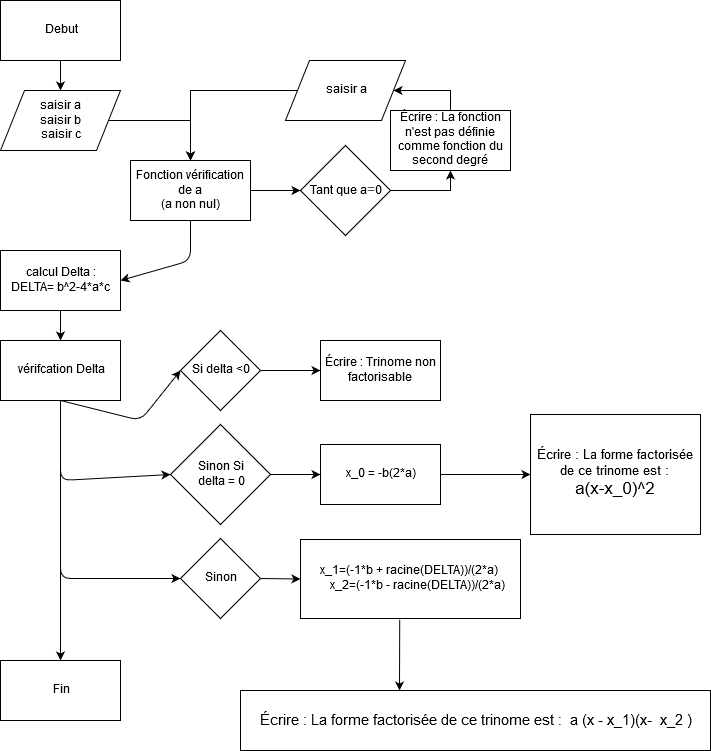

The diagram above was exported from draw.io. Its source (the exported page's mxGraphModel, read from the mxfile embedded in the PNG):
<mxGraphModel dx="1408" dy="755" grid="1" gridSize="10" guides="1" tooltips="1" connect="1" arrows="1" fold="1" page="1" pageScale="1" pageWidth="827" pageHeight="1169" math="0" shadow="0">
  <root>
    <mxCell id="0" />
    <mxCell id="1" parent="0" />
    <mxCell id="Nq4XYBXOr1ieK0qXMpCV-3" value="" style="edgeStyle=orthogonalEdgeStyle;rounded=0;orthogonalLoop=1;jettySize=auto;html=1;" parent="1" source="NWqIx1cqFupVM8izxdn5-1" target="Nq4XYBXOr1ieK0qXMpCV-1" edge="1">
      <mxGeometry relative="1" as="geometry" />
    </mxCell>
    <mxCell id="NWqIx1cqFupVM8izxdn5-1" value="Debut" style="rounded=0;whiteSpace=wrap;html=1;" parent="1" vertex="1">
      <mxGeometry x="200" y="60" width="120" height="60" as="geometry" />
    </mxCell>
    <mxCell id="NWqIx1cqFupVM8izxdn5-2" value="Fin" style="rounded=0;whiteSpace=wrap;html=1;" parent="1" vertex="1">
      <mxGeometry x="200" y="720" width="120" height="60" as="geometry" />
    </mxCell>
    <mxCell id="rd2B-q7Ca1Zlo-AAphMx-7" style="edgeStyle=orthogonalEdgeStyle;rounded=0;orthogonalLoop=1;jettySize=auto;html=1;" parent="1" source="Nq4XYBXOr1ieK0qXMpCV-1" target="rd2B-q7Ca1Zlo-AAphMx-4" edge="1">
      <mxGeometry relative="1" as="geometry" />
    </mxCell>
    <mxCell id="Nq4XYBXOr1ieK0qXMpCV-1" value="saisir a&lt;br&gt;saisir b&lt;br&gt;saisir c" style="shape=parallelogram;perimeter=parallelogramPerimeter;whiteSpace=wrap;html=1;" parent="1" vertex="1">
      <mxGeometry x="200" y="150" width="120" height="60" as="geometry" />
    </mxCell>
    <mxCell id="NWqIx1cqFupVM8izxdn5-5" value="&lt;div&gt;calcul Delta : &lt;br&gt;&lt;/div&gt;&lt;div&gt;DELTA= b^2-4*a*c&lt;br&gt;&lt;/div&gt;" style="rounded=0;whiteSpace=wrap;html=1;" parent="1" vertex="1">
      <mxGeometry x="200" y="310" width="120" height="60" as="geometry" />
    </mxCell>
    <mxCell id="sS9kjjol-0br_P6SZy4a-1" value="vérifcation Delta" style="rounded=0;whiteSpace=wrap;html=1;" parent="1" vertex="1">
      <mxGeometry x="200" y="400" width="120" height="60" as="geometry" />
    </mxCell>
    <mxCell id="rd2B-q7Ca1Zlo-AAphMx-18" style="edgeStyle=orthogonalEdgeStyle;rounded=0;orthogonalLoop=1;jettySize=auto;html=1;" parent="1" source="rd2B-q7Ca1Zlo-AAphMx-4" target="rd2B-q7Ca1Zlo-AAphMx-8" edge="1">
      <mxGeometry relative="1" as="geometry" />
    </mxCell>
    <mxCell id="rd2B-q7Ca1Zlo-AAphMx-4" value="Fonction vérification de a&lt;br&gt;(a non nul)" style="rounded=0;whiteSpace=wrap;html=1;" parent="1" vertex="1">
      <mxGeometry x="330" y="220" width="120" height="60" as="geometry" />
    </mxCell>
    <mxCell id="sS9kjjol-0br_P6SZy4a-2" value="" style="endArrow=classic;html=1;exitX=0.5;exitY=1;exitDx=0;exitDy=0;entryX=0.5;entryY=0;entryDx=0;entryDy=0;" parent="1" source="NWqIx1cqFupVM8izxdn5-5" target="sS9kjjol-0br_P6SZy4a-1" edge="1">
      <mxGeometry width="50" height="50" relative="1" as="geometry">
        <mxPoint x="190" y="720" as="sourcePoint" />
        <mxPoint x="250" y="450" as="targetPoint" />
      </mxGeometry>
    </mxCell>
    <mxCell id="sS9kjjol-0br_P6SZy4a-3" value="" style="endArrow=classic;html=1;exitX=0.5;exitY=1;exitDx=0;exitDy=0;entryX=1;entryY=0.5;entryDx=0;entryDy=0;" parent="1" source="rd2B-q7Ca1Zlo-AAphMx-4" target="NWqIx1cqFupVM8izxdn5-5" edge="1">
      <mxGeometry width="50" height="50" relative="1" as="geometry">
        <mxPoint x="200" y="720" as="sourcePoint" />
        <mxPoint x="250" y="670" as="targetPoint" />
        <Array as="points">
          <mxPoint x="390" y="320" />
        </Array>
      </mxGeometry>
    </mxCell>
    <mxCell id="sS9kjjol-0br_P6SZy4a-4" value="Si delta &amp;lt;0" style="rhombus;whiteSpace=wrap;html=1;" parent="1" vertex="1">
      <mxGeometry x="380" y="390" width="80" height="80" as="geometry" />
    </mxCell>
    <mxCell id="rd2B-q7Ca1Zlo-AAphMx-22" style="edgeStyle=orthogonalEdgeStyle;rounded=0;orthogonalLoop=1;jettySize=auto;html=1;exitX=1;exitY=0.5;exitDx=0;exitDy=0;entryX=0.5;entryY=1;entryDx=0;entryDy=0;" parent="1" source="rd2B-q7Ca1Zlo-AAphMx-8" target="rd2B-q7Ca1Zlo-AAphMx-9" edge="1">
      <mxGeometry relative="1" as="geometry" />
    </mxCell>
    <mxCell id="rd2B-q7Ca1Zlo-AAphMx-8" value="&lt;div style=&quot;text-align: left&quot;&gt;Tant que a&lt;font color=&quot;#545454&quot; face=&quot;arial, sans-serif&quot;&gt;&lt;span style=&quot;font-size: 14px ; background-color: rgb(255 , 255 , 255)&quot;&gt;=&lt;/span&gt;&lt;/font&gt;0&lt;/div&gt;" style="rhombus;whiteSpace=wrap;html=1;" parent="1" vertex="1">
      <mxGeometry x="500" y="205" width="90" height="90" as="geometry" />
    </mxCell>
    <mxCell id="sS9kjjol-0br_P6SZy4a-5" value="" style="endArrow=classic;html=1;exitX=1;exitY=0.5;exitDx=0;exitDy=0;" parent="1" source="sS9kjjol-0br_P6SZy4a-4" edge="1">
      <mxGeometry width="50" height="50" relative="1" as="geometry">
        <mxPoint x="200" y="720" as="sourcePoint" />
        <mxPoint x="520" y="430" as="targetPoint" />
        <Array as="points" />
      </mxGeometry>
    </mxCell>
    <mxCell id="sS9kjjol-0br_P6SZy4a-6" value="" style="endArrow=classic;html=1;entryX=0;entryY=0.5;entryDx=0;entryDy=0;exitX=0.5;exitY=1;exitDx=0;exitDy=0;" parent="1" source="sS9kjjol-0br_P6SZy4a-1" target="sS9kjjol-0br_P6SZy4a-4" edge="1">
      <mxGeometry width="50" height="50" relative="1" as="geometry">
        <mxPoint x="330" y="480" as="sourcePoint" />
        <mxPoint x="240" y="750" as="targetPoint" />
        <Array as="points">
          <mxPoint x="340" y="480" />
        </Array>
      </mxGeometry>
    </mxCell>
    <mxCell id="sS9kjjol-0br_P6SZy4a-7" value="Écrire : Trinome non factorisable" style="rounded=0;whiteSpace=wrap;html=1;" parent="1" vertex="1">
      <mxGeometry x="520" y="400" width="120" height="60" as="geometry" />
    </mxCell>
    <mxCell id="rd2B-q7Ca1Zlo-AAphMx-27" style="edgeStyle=orthogonalEdgeStyle;rounded=0;orthogonalLoop=1;jettySize=auto;html=1;exitX=0.5;exitY=0;exitDx=0;exitDy=0;entryX=1;entryY=0.5;entryDx=0;entryDy=0;" parent="1" source="rd2B-q7Ca1Zlo-AAphMx-9" target="rd2B-q7Ca1Zlo-AAphMx-10" edge="1">
      <mxGeometry relative="1" as="geometry" />
    </mxCell>
    <mxCell id="rd2B-q7Ca1Zlo-AAphMx-9" value="Écrire : La fonction n'est pas définie comme fonction du second degré" style="rounded=0;whiteSpace=wrap;html=1;" parent="1" vertex="1">
      <mxGeometry x="590" y="170" width="120" height="60" as="geometry" />
    </mxCell>
    <mxCell id="rd2B-q7Ca1Zlo-AAphMx-24" style="edgeStyle=orthogonalEdgeStyle;rounded=0;orthogonalLoop=1;jettySize=auto;html=1;entryX=0.5;entryY=0;entryDx=0;entryDy=0;" parent="1" source="rd2B-q7Ca1Zlo-AAphMx-10" target="rd2B-q7Ca1Zlo-AAphMx-4" edge="1">
      <mxGeometry relative="1" as="geometry" />
    </mxCell>
    <mxCell id="rd2B-q7Ca1Zlo-AAphMx-10" value="saisir a" style="shape=parallelogram;perimeter=parallelogramPerimeter;whiteSpace=wrap;html=1;" parent="1" vertex="1">
      <mxGeometry x="485" y="120" width="120" height="60" as="geometry" />
    </mxCell>
    <mxCell id="sS9kjjol-0br_P6SZy4a-10" value="&lt;div&gt;Sinon Si &lt;br&gt;&lt;/div&gt;&lt;div&gt;delta = 0&lt;/div&gt;" style="rhombus;whiteSpace=wrap;html=1;" parent="1" vertex="1">
      <mxGeometry x="370" y="484" width="100" height="100" as="geometry" />
    </mxCell>
    <mxCell id="sS9kjjol-0br_P6SZy4a-11" value="x_0 = -b(2*a) " style="rounded=0;whiteSpace=wrap;html=1;" parent="1" vertex="1">
      <mxGeometry x="520" y="504" width="120" height="60" as="geometry" />
    </mxCell>
    <mxCell id="sS9kjjol-0br_P6SZy4a-12" value="" style="endArrow=classic;html=1;entryX=0;entryY=0.5;entryDx=0;entryDy=0;exitX=1;exitY=0.5;exitDx=0;exitDy=0;" parent="1" source="sS9kjjol-0br_P6SZy4a-10" target="sS9kjjol-0br_P6SZy4a-11" edge="1">
      <mxGeometry width="50" height="50" relative="1" as="geometry">
        <mxPoint x="560" y="590" as="sourcePoint" />
        <mxPoint x="250" y="670" as="targetPoint" />
      </mxGeometry>
    </mxCell>
    <mxCell id="sS9kjjol-0br_P6SZy4a-15" value="&lt;div&gt;&lt;font style=&quot;font-size: 13px&quot;&gt;Écrire : La forme factorisée de ce trinome est : &lt;br&gt;&lt;/font&gt;&lt;/div&gt;&lt;div style=&quot;font-size: 17px&quot;&gt;&lt;font style=&quot;font-size: 17px&quot;&gt;a(x-x_0)^2&lt;br&gt;&lt;/font&gt;&lt;/div&gt;" style="rounded=0;whiteSpace=wrap;html=1;" parent="1" vertex="1">
      <mxGeometry x="730" y="474" width="170" height="120" as="geometry" />
    </mxCell>
    <mxCell id="sS9kjjol-0br_P6SZy4a-16" value="" style="endArrow=classic;html=1;exitX=0.5;exitY=1;exitDx=0;exitDy=0;entryX=0;entryY=0.5;entryDx=0;entryDy=0;" parent="1" source="sS9kjjol-0br_P6SZy4a-1" target="sS9kjjol-0br_P6SZy4a-10" edge="1">
      <mxGeometry width="50" height="50" relative="1" as="geometry">
        <mxPoint x="200" y="900" as="sourcePoint" />
        <mxPoint x="340" y="510" as="targetPoint" />
        <Array as="points">
          <mxPoint x="260" y="540" />
        </Array>
      </mxGeometry>
    </mxCell>
    <mxCell id="sS9kjjol-0br_P6SZy4a-17" value="" style="endArrow=classic;html=1;entryX=0;entryY=0.5;entryDx=0;entryDy=0;exitX=1;exitY=0.5;exitDx=0;exitDy=0;" parent="1" source="sS9kjjol-0br_P6SZy4a-11" target="sS9kjjol-0br_P6SZy4a-15" edge="1">
      <mxGeometry width="50" height="50" relative="1" as="geometry">
        <mxPoint x="200" y="850" as="sourcePoint" />
        <mxPoint x="250" y="800" as="targetPoint" />
      </mxGeometry>
    </mxCell>
    <mxCell id="sS9kjjol-0br_P6SZy4a-18" value="Sinon" style="rhombus;whiteSpace=wrap;html=1;" parent="1" vertex="1">
      <mxGeometry x="380" y="598" width="80" height="80" as="geometry" />
    </mxCell>
    <mxCell id="sS9kjjol-0br_P6SZy4a-19" value="" style="endArrow=classic;html=1;entryX=0;entryY=0.5;entryDx=0;entryDy=0;exitX=0.5;exitY=1;exitDx=0;exitDy=0;" parent="1" source="sS9kjjol-0br_P6SZy4a-1" target="sS9kjjol-0br_P6SZy4a-18" edge="1">
      <mxGeometry width="50" height="50" relative="1" as="geometry">
        <mxPoint x="260" y="540" as="sourcePoint" />
        <mxPoint x="260" y="640" as="targetPoint" />
        <Array as="points">
          <mxPoint x="260" y="638" />
        </Array>
      </mxGeometry>
    </mxCell>
    <mxCell id="sS9kjjol-0br_P6SZy4a-20" value="x_1=(-1*b + racine(DELTA))/(2*a)&amp;nbsp; &lt;br&gt;&amp;nbsp;&amp;nbsp;&amp;nbsp; x_2=(-1*b - racine(DELTA))/(2*a)" style="rounded=0;whiteSpace=wrap;html=1;" parent="1" vertex="1">
      <mxGeometry x="500" y="599" width="220" height="79" as="geometry" />
    </mxCell>
    <mxCell id="sS9kjjol-0br_P6SZy4a-21" value="" style="endArrow=classic;html=1;entryX=0;entryY=0.5;entryDx=0;entryDy=0;exitX=1;exitY=0.5;exitDx=0;exitDy=0;" parent="1" source="sS9kjjol-0br_P6SZy4a-18" target="sS9kjjol-0br_P6SZy4a-20" edge="1">
      <mxGeometry width="50" height="50" relative="1" as="geometry">
        <mxPoint x="200" y="850" as="sourcePoint" />
        <mxPoint x="250" y="800" as="targetPoint" />
      </mxGeometry>
    </mxCell>
    <mxCell id="sS9kjjol-0br_P6SZy4a-22" value="" style="endArrow=classic;html=1;exitX=0.451;exitY=1.013;exitDx=0;exitDy=0;exitPerimeter=0;" parent="1" source="sS9kjjol-0br_P6SZy4a-20" edge="1">
      <mxGeometry width="50" height="50" relative="1" as="geometry">
        <mxPoint x="200" y="850" as="sourcePoint" />
        <mxPoint x="599" y="750" as="targetPoint" />
      </mxGeometry>
    </mxCell>
    <mxCell id="sS9kjjol-0br_P6SZy4a-23" value="" style="endArrow=classic;html=1;" parent="1" edge="1">
      <mxGeometry width="50" height="50" relative="1" as="geometry">
        <mxPoint x="260" y="460" as="sourcePoint" />
        <mxPoint x="260" y="720" as="targetPoint" />
      </mxGeometry>
    </mxCell>
    <mxCell id="sS9kjjol-0br_P6SZy4a-24" value="&lt;font style=&quot;font-size: 15px&quot;&gt;Écrire : La forme factorisée de ce trinome est :&amp;nbsp; a (x - x_1)(x-&amp;nbsp; x_2 )&lt;/font&gt;" style="rounded=0;whiteSpace=wrap;html=1;" parent="1" vertex="1">
      <mxGeometry x="440" y="750" width="470" height="60" as="geometry" />
    </mxCell>
  </root>
</mxGraphModel>